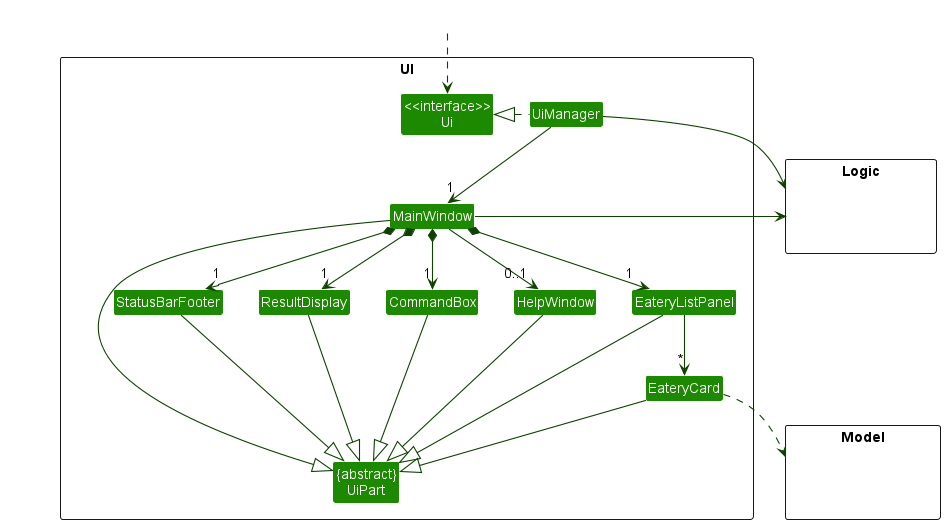

The diagram above was rendered by PlantUML. Its source (embedded in the PNG):
@startuml
!include style.puml
skinparam arrowThickness 1.1
skinparam arrowColor UI_COLOR_T4
skinparam classBackgroundColor UI_COLOR

package UI <<Rectangle>>{
Class "<<interface>>\nUi" as Ui
Class "{abstract}\nUiPart" as UiPart
Class UiManager
Class MainWindow
Class HelpWindow
Class ResultDisplay
Class EateryListPanel
Class EateryCard
Class StatusBarFooter
Class CommandBox
}

package Model <<Rectangle>> {
Class HiddenModel #FFFFFF
}

package Logic <<Rectangle>> {
Class HiddenLogic #FFFFFF
}

Class HiddenOutside #FFFFFF
HiddenOutside ..> Ui

UiManager .left.|> Ui
UiManager -down-> "1" MainWindow
MainWindow *-down->  "1" CommandBox
MainWindow *-down-> "1" ResultDisplay
MainWindow *-down-> "1" EateryListPanel
MainWindow *-down-> "1" StatusBarFooter
MainWindow --> "0..1" HelpWindow

EateryListPanel -down-> "*" EateryCard

MainWindow -left-|> UiPart

ResultDisplay --|> UiPart
CommandBox --|> UiPart
EateryListPanel --|> UiPart
EateryCard --|> UiPart
StatusBarFooter --|> UiPart
HelpWindow --|> UiPart

EateryCard ..> Model
UiManager -right-> Logic
MainWindow -left-> Logic

EateryListPanel -[hidden]left- HelpWindow
HelpWindow -[hidden]left- CommandBox
CommandBox -[hidden]left- ResultDisplay
ResultDisplay -[hidden]left- StatusBarFooter

MainWindow -[hidden]-|> UiPart
@enduml